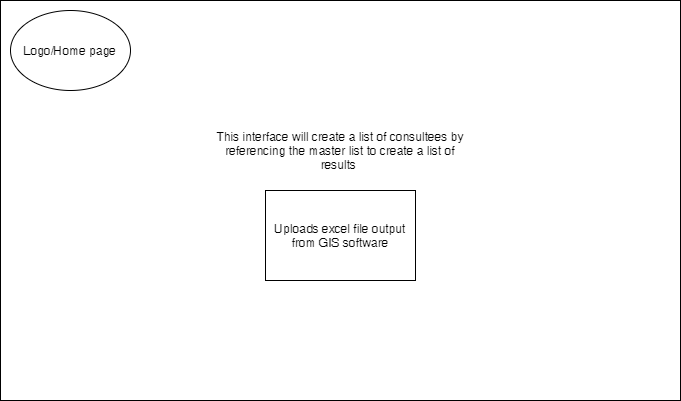

The diagram above was exported from draw.io. Its source (the exported page's mxGraphModel, read from the mxfile embedded in the PNG):
<mxGraphModel dx="1422" dy="804" grid="1" gridSize="10" guides="1" tooltips="1" connect="1" arrows="1" fold="1" page="1" pageScale="1" pageWidth="827" pageHeight="1169" math="0" shadow="0">
  <root>
    <mxCell id="0" />
    <mxCell id="1" parent="0" />
    <mxCell id="Sho_rvaJR0TNqP70cMXg-1" value="" style="rounded=0;whiteSpace=wrap;html=1;" vertex="1" parent="1">
      <mxGeometry x="80" y="120" width="680" height="400" as="geometry" />
    </mxCell>
    <mxCell id="Sho_rvaJR0TNqP70cMXg-4" value="Uploads excel file output from GIS software" style="rounded=0;whiteSpace=wrap;html=1;" vertex="1" parent="1">
      <mxGeometry x="345" y="310" width="150" height="90" as="geometry" />
    </mxCell>
    <mxCell id="Sho_rvaJR0TNqP70cMXg-6" value="This interface will create a list of consultees by referencing the master list to create a list of results&amp;nbsp;" style="text;html=1;strokeColor=none;fillColor=none;align=center;verticalAlign=middle;whiteSpace=wrap;rounded=0;" vertex="1" parent="1">
      <mxGeometry x="290" y="230" width="260" height="80" as="geometry" />
    </mxCell>
    <mxCell id="Sho_rvaJR0TNqP70cMXg-7" value="Logo/Home page" style="ellipse;whiteSpace=wrap;html=1;" vertex="1" parent="1">
      <mxGeometry x="90" y="130" width="120" height="80" as="geometry" />
    </mxCell>
  </root>
</mxGraphModel>